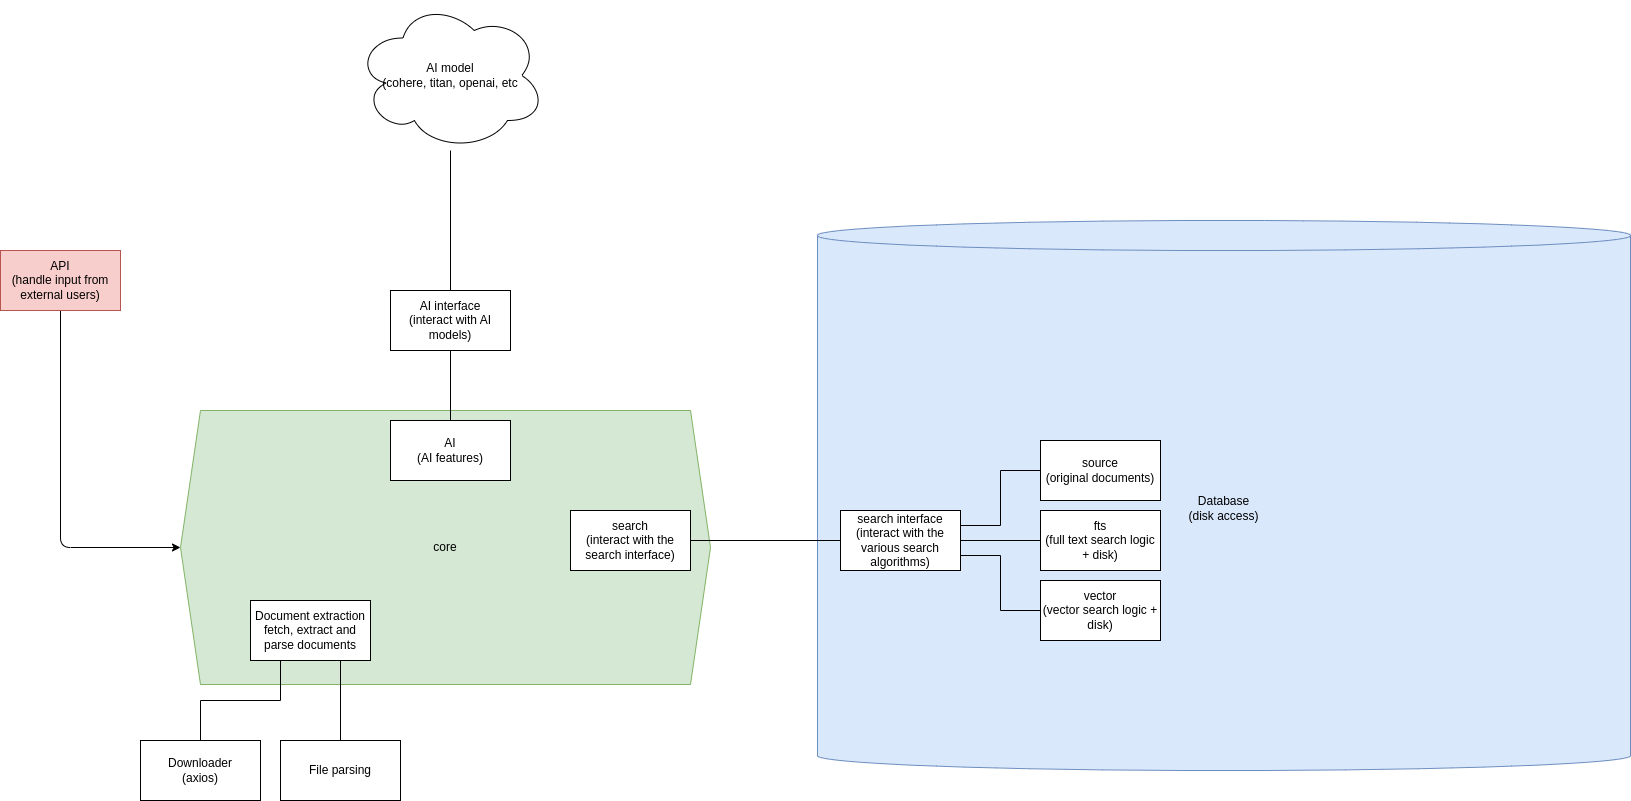

The diagram above was exported from draw.io. Its source (the exported page's mxGraphModel, read from the mxfile embedded in the PNG):
<mxGraphModel dx="1434" dy="1957" grid="1" gridSize="10" guides="1" tooltips="1" connect="1" arrows="1" fold="1" page="1" pageScale="1" pageWidth="827" pageHeight="1169" math="0" shadow="0">
  <root>
    <mxCell id="0" />
    <mxCell id="1" parent="0" />
    <mxCell id="o7cv-o16f7YX3eomYee1-1" value="core" style="shape=hexagon;perimeter=hexagonPerimeter2;whiteSpace=wrap;html=1;fixedSize=1;fillColor=#d5e8d4;strokeColor=#82b366;" vertex="1" parent="1">
      <mxGeometry x="190" y="-510" width="530" height="274" as="geometry" />
    </mxCell>
    <mxCell id="o7cv-o16f7YX3eomYee1-3" style="edgeStyle=orthogonalEdgeStyle;rounded=1;orthogonalLoop=1;jettySize=auto;html=1;exitX=0.5;exitY=1;exitDx=0;exitDy=0;curved=0;entryX=0;entryY=0.5;entryDx=0;entryDy=0;" edge="1" parent="1" source="o7cv-o16f7YX3eomYee1-2" target="o7cv-o16f7YX3eomYee1-1">
      <mxGeometry relative="1" as="geometry">
        <mxPoint x="200" y="-450" as="targetPoint" />
      </mxGeometry>
    </mxCell>
    <mxCell id="o7cv-o16f7YX3eomYee1-2" value="API&lt;div&gt;(handle input from external users)&lt;/div&gt;" style="rounded=0;whiteSpace=wrap;html=1;fillColor=#f8cecc;strokeColor=#b85450;" vertex="1" parent="1">
      <mxGeometry x="10" y="-670" width="120" height="60" as="geometry" />
    </mxCell>
    <mxCell id="o7cv-o16f7YX3eomYee1-14" style="edgeStyle=orthogonalEdgeStyle;rounded=0;orthogonalLoop=1;jettySize=auto;html=1;exitX=0.25;exitY=1;exitDx=0;exitDy=0;endArrow=none;endFill=0;" edge="1" parent="1" source="o7cv-o16f7YX3eomYee1-5" target="o7cv-o16f7YX3eomYee1-8">
      <mxGeometry relative="1" as="geometry" />
    </mxCell>
    <mxCell id="o7cv-o16f7YX3eomYee1-15" style="edgeStyle=orthogonalEdgeStyle;rounded=0;orthogonalLoop=1;jettySize=auto;html=1;exitX=0.75;exitY=1;exitDx=0;exitDy=0;endArrow=none;endFill=0;" edge="1" parent="1" source="o7cv-o16f7YX3eomYee1-5" target="o7cv-o16f7YX3eomYee1-11">
      <mxGeometry relative="1" as="geometry" />
    </mxCell>
    <mxCell id="o7cv-o16f7YX3eomYee1-5" value="Document extraction&lt;div&gt;fetch, extract and parse documents&lt;/div&gt;" style="rounded=0;whiteSpace=wrap;html=1;" vertex="1" parent="1">
      <mxGeometry x="260" y="-320" width="120" height="60" as="geometry" />
    </mxCell>
    <mxCell id="o7cv-o16f7YX3eomYee1-8" value="Downloader&lt;div&gt;(axios)&lt;/div&gt;" style="rounded=0;whiteSpace=wrap;html=1;" vertex="1" parent="1">
      <mxGeometry x="150" y="-180" width="120" height="60" as="geometry" />
    </mxCell>
    <mxCell id="o7cv-o16f7YX3eomYee1-11" value="File parsing" style="rounded=0;whiteSpace=wrap;html=1;" vertex="1" parent="1">
      <mxGeometry x="290" y="-180" width="120" height="60" as="geometry" />
    </mxCell>
    <mxCell id="o7cv-o16f7YX3eomYee1-16" value="search&lt;div&gt;(interact with the search interface)&lt;/div&gt;" style="rounded=0;whiteSpace=wrap;html=1;" vertex="1" parent="1">
      <mxGeometry x="580" y="-410" width="120" height="60" as="geometry" />
    </mxCell>
    <mxCell id="o7cv-o16f7YX3eomYee1-17" value="Database&lt;div&gt;(disk access)&lt;/div&gt;" style="shape=cylinder3;whiteSpace=wrap;html=1;boundedLbl=1;backgroundOutline=1;size=15;fillColor=#dae8fc;strokeColor=#6c8ebf;" vertex="1" parent="1">
      <mxGeometry x="827" y="-700" width="813" height="550" as="geometry" />
    </mxCell>
    <mxCell id="o7cv-o16f7YX3eomYee1-35" style="edgeStyle=orthogonalEdgeStyle;rounded=0;orthogonalLoop=1;jettySize=auto;html=1;exitX=0.5;exitY=0;exitDx=0;exitDy=0;endArrow=none;endFill=0;" edge="1" parent="1" source="o7cv-o16f7YX3eomYee1-18" target="o7cv-o16f7YX3eomYee1-33">
      <mxGeometry relative="1" as="geometry" />
    </mxCell>
    <mxCell id="o7cv-o16f7YX3eomYee1-18" value="AI&lt;div&gt;(AI features)&lt;/div&gt;" style="rounded=0;whiteSpace=wrap;html=1;" vertex="1" parent="1">
      <mxGeometry x="400" y="-500" width="120" height="60" as="geometry" />
    </mxCell>
    <mxCell id="o7cv-o16f7YX3eomYee1-19" value="fts&lt;div&gt;(full text search logic + disk)&lt;/div&gt;" style="rounded=0;whiteSpace=wrap;html=1;" vertex="1" parent="1">
      <mxGeometry x="1050" y="-410" width="120" height="60" as="geometry" />
    </mxCell>
    <mxCell id="o7cv-o16f7YX3eomYee1-20" value="vector&lt;br&gt;&lt;div&gt;(vector search logic + disk)&lt;/div&gt;" style="rounded=0;whiteSpace=wrap;html=1;" vertex="1" parent="1">
      <mxGeometry x="1050" y="-340" width="120" height="60" as="geometry" />
    </mxCell>
    <mxCell id="o7cv-o16f7YX3eomYee1-21" value="source&lt;br&gt;&lt;div&gt;(original documents)&lt;/div&gt;" style="rounded=0;whiteSpace=wrap;html=1;" vertex="1" parent="1">
      <mxGeometry x="1050" y="-480" width="120" height="60" as="geometry" />
    </mxCell>
    <mxCell id="o7cv-o16f7YX3eomYee1-24" style="edgeStyle=orthogonalEdgeStyle;rounded=0;orthogonalLoop=1;jettySize=auto;html=1;exitX=1;exitY=0.5;exitDx=0;exitDy=0;endArrow=none;endFill=0;" edge="1" parent="1" source="o7cv-o16f7YX3eomYee1-22" target="o7cv-o16f7YX3eomYee1-19">
      <mxGeometry relative="1" as="geometry" />
    </mxCell>
    <mxCell id="o7cv-o16f7YX3eomYee1-26" style="edgeStyle=orthogonalEdgeStyle;rounded=0;orthogonalLoop=1;jettySize=auto;html=1;endArrow=none;endFill=0;" edge="1" parent="1" source="o7cv-o16f7YX3eomYee1-22" target="o7cv-o16f7YX3eomYee1-16">
      <mxGeometry relative="1" as="geometry" />
    </mxCell>
    <mxCell id="o7cv-o16f7YX3eomYee1-29" style="edgeStyle=orthogonalEdgeStyle;rounded=0;orthogonalLoop=1;jettySize=auto;html=1;exitX=1;exitY=0.25;exitDx=0;exitDy=0;entryX=0;entryY=0.5;entryDx=0;entryDy=0;endArrow=none;endFill=0;" edge="1" parent="1" source="o7cv-o16f7YX3eomYee1-22" target="o7cv-o16f7YX3eomYee1-21">
      <mxGeometry relative="1" as="geometry" />
    </mxCell>
    <mxCell id="o7cv-o16f7YX3eomYee1-31" style="edgeStyle=orthogonalEdgeStyle;rounded=0;orthogonalLoop=1;jettySize=auto;html=1;exitX=1;exitY=0.75;exitDx=0;exitDy=0;entryX=0;entryY=0.5;entryDx=0;entryDy=0;endArrow=none;endFill=0;" edge="1" parent="1" source="o7cv-o16f7YX3eomYee1-22" target="o7cv-o16f7YX3eomYee1-20">
      <mxGeometry relative="1" as="geometry" />
    </mxCell>
    <mxCell id="o7cv-o16f7YX3eomYee1-22" value="search interface&lt;div&gt;(interact with the various search algorithms)&lt;/div&gt;" style="rounded=0;whiteSpace=wrap;html=1;" vertex="1" parent="1">
      <mxGeometry x="850" y="-410" width="120" height="60" as="geometry" />
    </mxCell>
    <mxCell id="o7cv-o16f7YX3eomYee1-32" value="AI model&lt;div&gt;(cohere, titan, openai, etc&lt;/div&gt;" style="ellipse;shape=cloud;whiteSpace=wrap;html=1;" vertex="1" parent="1">
      <mxGeometry x="365" y="-920" width="190" height="150" as="geometry" />
    </mxCell>
    <mxCell id="o7cv-o16f7YX3eomYee1-34" style="edgeStyle=orthogonalEdgeStyle;rounded=0;orthogonalLoop=1;jettySize=auto;html=1;exitX=0.5;exitY=0;exitDx=0;exitDy=0;endArrow=none;endFill=0;" edge="1" parent="1" source="o7cv-o16f7YX3eomYee1-33" target="o7cv-o16f7YX3eomYee1-32">
      <mxGeometry relative="1" as="geometry" />
    </mxCell>
    <mxCell id="o7cv-o16f7YX3eomYee1-33" value="AI interface&lt;div&gt;(interact with AI models)&lt;/div&gt;" style="rounded=0;whiteSpace=wrap;html=1;" vertex="1" parent="1">
      <mxGeometry x="400" y="-630" width="120" height="60" as="geometry" />
    </mxCell>
  </root>
</mxGraphModel>